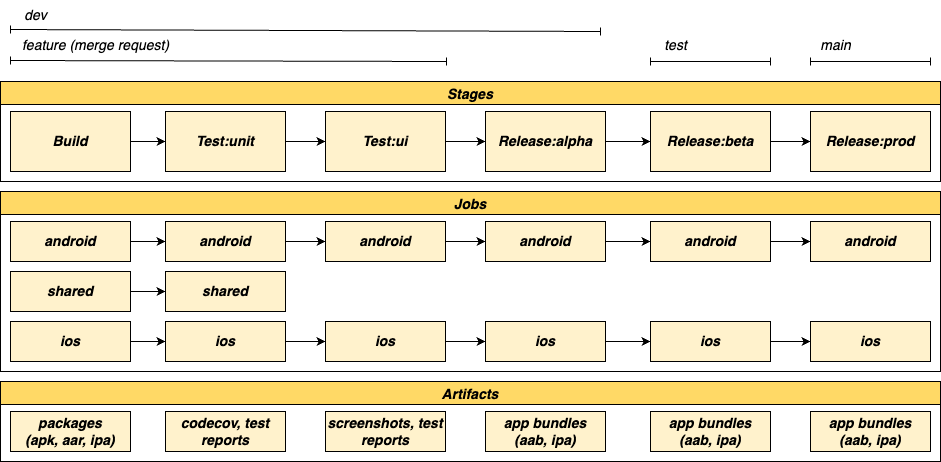

The diagram above was exported from draw.io. Its source (the exported page's mxGraphModel, read from the mxfile embedded in the PNG):
<mxGraphModel dx="1805" dy="969" grid="1" gridSize="10" guides="1" tooltips="1" connect="1" arrows="1" fold="1" page="1" pageScale="1" pageWidth="850" pageHeight="1100" math="0" shadow="0">
  <root>
    <mxCell id="0" />
    <mxCell id="1" parent="0" />
    <mxCell id="NajUjYI7FyJ7JTNragHV-3" value="" style="edgeStyle=orthogonalEdgeStyle;rounded=0;orthogonalLoop=1;jettySize=auto;html=1;" edge="1" parent="1" source="NajUjYI7FyJ7JTNragHV-1" target="NajUjYI7FyJ7JTNragHV-2">
      <mxGeometry relative="1" as="geometry" />
    </mxCell>
    <mxCell id="NajUjYI7FyJ7JTNragHV-1" value="&lt;b style=&quot;font-size: 14px;&quot;&gt;&lt;i style=&quot;font-size: 14px;&quot;&gt;Build&lt;/i&gt;&lt;/b&gt;" style="rounded=0;whiteSpace=wrap;html=1;fontSize=14;strokeColor=#000000;fillColor=#FFF2CC;" vertex="1" parent="1">
      <mxGeometry x="30" y="350" width="120" height="60" as="geometry" />
    </mxCell>
    <mxCell id="NajUjYI7FyJ7JTNragHV-5" value="" style="edgeStyle=orthogonalEdgeStyle;rounded=0;orthogonalLoop=1;jettySize=auto;html=1;" edge="1" parent="1" source="NajUjYI7FyJ7JTNragHV-2" target="Op_QNHL8yIQV7XWO5XSd-9">
      <mxGeometry relative="1" as="geometry" />
    </mxCell>
    <mxCell id="NajUjYI7FyJ7JTNragHV-2" value="&lt;b style=&quot;font-size: 14px;&quot;&gt;&lt;i style=&quot;font-size: 14px;&quot;&gt;Test:unit&lt;/i&gt;&lt;/b&gt;" style="rounded=0;whiteSpace=wrap;html=1;fontSize=14;strokeColor=#000000;fillColor=#FFF2CC;" vertex="1" parent="1">
      <mxGeometry x="185" y="350" width="120" height="60" as="geometry" />
    </mxCell>
    <mxCell id="Op_QNHL8yIQV7XWO5XSd-14" value="" style="edgeStyle=orthogonalEdgeStyle;rounded=0;orthogonalLoop=1;jettySize=auto;html=1;" edge="1" parent="1" source="NajUjYI7FyJ7JTNragHV-4" target="Op_QNHL8yIQV7XWO5XSd-11">
      <mxGeometry relative="1" as="geometry" />
    </mxCell>
    <mxCell id="NajUjYI7FyJ7JTNragHV-4" value="&lt;b style=&quot;font-size: 14px;&quot;&gt;&lt;i style=&quot;font-size: 14px;&quot;&gt;Release:alpha&lt;/i&gt;&lt;/b&gt;&lt;span style=&quot;color: rgba(0, 0, 0, 0); font-family: monospace; font-size: 0px; text-align: start;&quot;&gt;%3CmxGraphModel%3E%3Croot%3E%3CmxCell%20id%3D%220%22%2F%3E%3CmxCell%20id%3D%221%22%20parent%3D%220%22%2F%3E%3CmxCell%20id%3D%222%22%20value%3D%22%26lt%3Bb%20style%3D%26quot%3Bfont-size%3A%2014px%3B%26quot%3B%26gt%3B%26lt%3Bi%20style%3D%26quot%3Bfont-size%3A%2014px%3B%26quot%3B%26gt%3BTest%3Aunit%26lt%3B%2Fi%26gt%3B%26lt%3B%2Fb%26gt%3B%22%20style%3D%22rounded%3D0%3BwhiteSpace%3Dwrap%3Bhtml%3D1%3BfontSize%3D14%3BstrokeColor%3D%23000000%3BfillColor%3D%23FFF2CC%3B%22%20vertex%3D%221%22%20parent%3D%221%22%3E%3CmxGeometry%20x%3D%22300%22%20y%3D%22300%22%20width%3D%22120%22%20height%3D%2260%22%20as%3D%22geometry%22%2F%3E%3C%2FmxCell%3E%3C%2Froot%3E%3C%2FmxGraphModel%3E&lt;/span&gt;" style="rounded=0;whiteSpace=wrap;html=1;fontSize=14;strokeColor=#000000;fillColor=#FFF2CC;" vertex="1" parent="1">
      <mxGeometry x="505" y="350" width="120" height="60" as="geometry" />
    </mxCell>
    <mxCell id="Op_QNHL8yIQV7XWO5XSd-1" value="Stages" style="swimlane;fillColor=#FFD966;fontSize=14;fontStyle=3" vertex="1" parent="1">
      <mxGeometry x="20" y="320" width="940" height="100" as="geometry" />
    </mxCell>
    <mxCell id="Op_QNHL8yIQV7XWO5XSd-12" value="&lt;b style=&quot;font-size: 14px;&quot;&gt;&lt;i style=&quot;font-size: 14px;&quot;&gt;Release:prod&lt;/i&gt;&lt;/b&gt;&lt;span style=&quot;color: rgba(0, 0, 0, 0); font-family: monospace; font-size: 0px; text-align: start;&quot;&gt;%3CmxGraphModel%3E%3Croot%3E%3CmxCell%20id%3D%220%22%2F%3E%3CmxCell%20id%3D%221%22%20parent%3D%220%22%2F%3E%3CmxCell%20id%3D%222%22%20value%3D%22%26lt%3Bb%20style%3D%26quot%3Bfont-size%3A%2014px%3B%26quot%3B%26gt%3B%26lt%3Bi%20style%3D%26quot%3Bfont-size%3A%2014px%3B%26quot%3B%26gt%3BTest%3Aunit%26lt%3B%2Fi%26gt%3B%26lt%3B%2Fb%26gt%3B%22%20style%3D%22rounded%3D0%3BwhiteSpace%3Dwrap%3Bhtml%3D1%3BfontSize%3D14%3BstrokeColor%3D%23000000%3BfillColor%3D%23FFF2CC%3B%22%20vertex%3D%221%22%20parent%3D%221%22%3E%3CmxGeometry%20x%3D%22300%22%20y%3D%22300%22%20width%3D%22120%22%20height%3D%2260%22%20as%3D%22geometry%22%2F%3E%3C%2FmxCell%3E%3C%2Froot%3E%3C%2FmxGraphModel&lt;/span&gt;" style="rounded=0;whiteSpace=wrap;html=1;fontSize=14;strokeColor=#000000;fillColor=#FFF2CC;" vertex="1" parent="Op_QNHL8yIQV7XWO5XSd-1">
      <mxGeometry x="810" y="30" width="120" height="60" as="geometry" />
    </mxCell>
    <mxCell id="Op_QNHL8yIQV7XWO5XSd-11" value="&lt;b style=&quot;font-size: 14px;&quot;&gt;&lt;i style=&quot;font-size: 14px;&quot;&gt;Release:beta&lt;/i&gt;&lt;/b&gt;&lt;span style=&quot;color: rgba(0, 0, 0, 0); font-family: monospace; font-size: 0px; text-align: start;&quot;&gt;%3CmxGraphModel%3E%3Croot%3E%3CmxCell%20id%3D%220%22%2F%3E%3CmxCell%20id%3D%221%22%20parent%3D%220%22%2F%3E%3CmxCell%20id%3D%222%22%20value%3D%22%26lt%3Bb%20style%3D%26quot%3Bfont-size%3A%2014px%3B%26quot%3B%26gt%3B%26lt%3Bi%20style%3D%26quot%3Bfont-size%3A%2014px%3B%26quot%3B%26gt%3BTest%3Aunit%26lt%3B%2Fi%26gt%3B%26lt%3B%2Fb%26gt%3B%22%20style%3D%22rounded%3D0%3BwhiteSpace%3Dwrap%3Bhtml%3D1%3BfontSize%3D14%3BstrokeColor%3D%23000000%3BfillColor%3D%23FFF2CC%3B%22%20vertex%3D%221%22%20parent%3D%221%22%3E%3CmxGeometry%20x%3D%22300%22%20y%3D%22300%22%20width%3D%22120%22%20height%3D%2260%22%20as%3D%22geometry%22%2F%3E%3C%2FmxCell%3E%3C%2Froot%3E%3C%2FmxGraphModel&lt;/span&gt;" style="rounded=0;whiteSpace=wrap;html=1;fontSize=14;strokeColor=#000000;fillColor=#FFF2CC;" vertex="1" parent="Op_QNHL8yIQV7XWO5XSd-1">
      <mxGeometry x="650" y="30" width="120" height="60" as="geometry" />
    </mxCell>
    <mxCell id="Op_QNHL8yIQV7XWO5XSd-13" value="" style="edgeStyle=orthogonalEdgeStyle;rounded=0;orthogonalLoop=1;jettySize=auto;html=1;" edge="1" parent="Op_QNHL8yIQV7XWO5XSd-1" source="Op_QNHL8yIQV7XWO5XSd-11" target="Op_QNHL8yIQV7XWO5XSd-12">
      <mxGeometry relative="1" as="geometry" />
    </mxCell>
    <mxCell id="Op_QNHL8yIQV7XWO5XSd-10" value="" style="edgeStyle=orthogonalEdgeStyle;rounded=0;orthogonalLoop=1;jettySize=auto;html=1;" edge="1" parent="1" source="Op_QNHL8yIQV7XWO5XSd-9" target="NajUjYI7FyJ7JTNragHV-4">
      <mxGeometry relative="1" as="geometry" />
    </mxCell>
    <mxCell id="Op_QNHL8yIQV7XWO5XSd-9" value="&lt;b style=&quot;font-size: 14px;&quot;&gt;&lt;i style=&quot;font-size: 14px;&quot;&gt;Test:ui&lt;/i&gt;&lt;/b&gt;" style="rounded=0;whiteSpace=wrap;html=1;fontSize=14;strokeColor=#000000;fillColor=#FFF2CC;" vertex="1" parent="1">
      <mxGeometry x="345" y="350" width="120" height="60" as="geometry" />
    </mxCell>
    <mxCell id="Op_QNHL8yIQV7XWO5XSd-15" value="" style="edgeStyle=orthogonalEdgeStyle;rounded=0;orthogonalLoop=1;jettySize=auto;html=1;" edge="1" parent="1" source="Op_QNHL8yIQV7XWO5XSd-16" target="Op_QNHL8yIQV7XWO5XSd-18">
      <mxGeometry relative="1" as="geometry" />
    </mxCell>
    <mxCell id="Op_QNHL8yIQV7XWO5XSd-16" value="&lt;b style=&quot;font-size: 14px;&quot;&gt;&lt;i style=&quot;font-size: 14px;&quot;&gt;android&lt;/i&gt;&lt;/b&gt;" style="rounded=0;whiteSpace=wrap;html=1;fontSize=14;strokeColor=#000000;fillColor=#FFF2CC;" vertex="1" parent="1">
      <mxGeometry x="30" y="460" width="120" height="40" as="geometry" />
    </mxCell>
    <mxCell id="Op_QNHL8yIQV7XWO5XSd-17" value="" style="edgeStyle=orthogonalEdgeStyle;rounded=0;orthogonalLoop=1;jettySize=auto;html=1;" edge="1" parent="1" source="Op_QNHL8yIQV7XWO5XSd-18" target="Op_QNHL8yIQV7XWO5XSd-26">
      <mxGeometry relative="1" as="geometry" />
    </mxCell>
    <mxCell id="Op_QNHL8yIQV7XWO5XSd-18" value="&lt;b style=&quot;font-size: 14px;&quot;&gt;&lt;i style=&quot;font-size: 14px;&quot;&gt;android&lt;/i&gt;&lt;/b&gt;" style="rounded=0;whiteSpace=wrap;html=1;fontSize=14;strokeColor=#000000;fillColor=#FFF2CC;" vertex="1" parent="1">
      <mxGeometry x="185" y="460" width="120" height="40" as="geometry" />
    </mxCell>
    <mxCell id="Op_QNHL8yIQV7XWO5XSd-29" value="" style="edgeStyle=orthogonalEdgeStyle;rounded=0;orthogonalLoop=1;jettySize=auto;html=1;" edge="1" parent="1" source="Op_QNHL8yIQV7XWO5XSd-20" target="Op_QNHL8yIQV7XWO5XSd-27">
      <mxGeometry relative="1" as="geometry" />
    </mxCell>
    <mxCell id="Op_QNHL8yIQV7XWO5XSd-20" value="&lt;b&gt;&lt;i&gt;android&lt;/i&gt;&lt;/b&gt;" style="rounded=0;whiteSpace=wrap;html=1;fontSize=14;strokeColor=#000000;fillColor=#FFF2CC;" vertex="1" parent="1">
      <mxGeometry x="505" y="460" width="120" height="40" as="geometry" />
    </mxCell>
    <mxCell id="Op_QNHL8yIQV7XWO5XSd-25" value="" style="edgeStyle=orthogonalEdgeStyle;rounded=0;orthogonalLoop=1;jettySize=auto;html=1;" edge="1" parent="1" source="Op_QNHL8yIQV7XWO5XSd-26" target="Op_QNHL8yIQV7XWO5XSd-20">
      <mxGeometry relative="1" as="geometry" />
    </mxCell>
    <mxCell id="Op_QNHL8yIQV7XWO5XSd-26" value="&lt;b style=&quot;font-size: 14px;&quot;&gt;&lt;i style=&quot;font-size: 14px;&quot;&gt;android&lt;/i&gt;&lt;/b&gt;" style="rounded=0;whiteSpace=wrap;html=1;fontSize=14;strokeColor=#000000;fillColor=#FFF2CC;" vertex="1" parent="1">
      <mxGeometry x="345" y="460" width="120" height="40" as="geometry" />
    </mxCell>
    <mxCell id="Op_QNHL8yIQV7XWO5XSd-30" value="" style="edgeStyle=orthogonalEdgeStyle;rounded=0;orthogonalLoop=1;jettySize=auto;html=1;" edge="1" parent="1" source="Op_QNHL8yIQV7XWO5XSd-27" target="Op_QNHL8yIQV7XWO5XSd-28">
      <mxGeometry relative="1" as="geometry" />
    </mxCell>
    <mxCell id="Op_QNHL8yIQV7XWO5XSd-27" value="&lt;b&gt;&lt;i&gt;android&lt;/i&gt;&lt;/b&gt;" style="rounded=0;whiteSpace=wrap;html=1;fontSize=14;strokeColor=#000000;fillColor=#FFF2CC;" vertex="1" parent="1">
      <mxGeometry x="670" y="460" width="120" height="40" as="geometry" />
    </mxCell>
    <mxCell id="Op_QNHL8yIQV7XWO5XSd-28" value="&lt;b&gt;&lt;i&gt;android&lt;/i&gt;&lt;/b&gt;" style="rounded=0;whiteSpace=wrap;html=1;fontSize=14;strokeColor=#000000;fillColor=#FFF2CC;" vertex="1" parent="1">
      <mxGeometry x="830" y="460" width="120" height="40" as="geometry" />
    </mxCell>
    <mxCell id="Op_QNHL8yIQV7XWO5XSd-31" value="" style="edgeStyle=orthogonalEdgeStyle;rounded=0;orthogonalLoop=1;jettySize=auto;html=1;" edge="1" parent="1" source="Op_QNHL8yIQV7XWO5XSd-32" target="Op_QNHL8yIQV7XWO5XSd-34">
      <mxGeometry relative="1" as="geometry" />
    </mxCell>
    <mxCell id="Op_QNHL8yIQV7XWO5XSd-32" value="&lt;b style=&quot;font-size: 14px;&quot;&gt;&lt;i style=&quot;font-size: 14px;&quot;&gt;ios&lt;/i&gt;&lt;/b&gt;" style="rounded=0;whiteSpace=wrap;html=1;fontSize=14;strokeColor=#000000;fillColor=#FFF2CC;" vertex="1" parent="1">
      <mxGeometry x="30" y="560" width="120" height="40" as="geometry" />
    </mxCell>
    <mxCell id="Op_QNHL8yIQV7XWO5XSd-33" value="" style="edgeStyle=orthogonalEdgeStyle;rounded=0;orthogonalLoop=1;jettySize=auto;html=1;" edge="1" parent="1" source="Op_QNHL8yIQV7XWO5XSd-34" target="Op_QNHL8yIQV7XWO5XSd-38">
      <mxGeometry relative="1" as="geometry" />
    </mxCell>
    <mxCell id="Op_QNHL8yIQV7XWO5XSd-34" value="&lt;b style=&quot;font-size: 14px;&quot;&gt;&lt;i style=&quot;font-size: 14px;&quot;&gt;ios&lt;/i&gt;&lt;/b&gt;" style="rounded=0;whiteSpace=wrap;html=1;fontSize=14;strokeColor=#000000;fillColor=#FFF2CC;" vertex="1" parent="1">
      <mxGeometry x="185" y="560" width="120" height="40" as="geometry" />
    </mxCell>
    <mxCell id="Op_QNHL8yIQV7XWO5XSd-35" value="" style="edgeStyle=orthogonalEdgeStyle;rounded=0;orthogonalLoop=1;jettySize=auto;html=1;" edge="1" parent="1" source="Op_QNHL8yIQV7XWO5XSd-36" target="Op_QNHL8yIQV7XWO5XSd-40">
      <mxGeometry relative="1" as="geometry" />
    </mxCell>
    <mxCell id="Op_QNHL8yIQV7XWO5XSd-36" value="&lt;b&gt;&lt;i&gt;ios&lt;/i&gt;&lt;/b&gt;" style="rounded=0;whiteSpace=wrap;html=1;fontSize=14;strokeColor=#000000;fillColor=#FFF2CC;" vertex="1" parent="1">
      <mxGeometry x="505" y="560" width="120" height="40" as="geometry" />
    </mxCell>
    <mxCell id="Op_QNHL8yIQV7XWO5XSd-37" value="" style="edgeStyle=orthogonalEdgeStyle;rounded=0;orthogonalLoop=1;jettySize=auto;html=1;" edge="1" parent="1" source="Op_QNHL8yIQV7XWO5XSd-38" target="Op_QNHL8yIQV7XWO5XSd-36">
      <mxGeometry relative="1" as="geometry" />
    </mxCell>
    <mxCell id="Op_QNHL8yIQV7XWO5XSd-38" value="&lt;b&gt;&lt;i&gt;ios&lt;/i&gt;&lt;/b&gt;" style="rounded=0;whiteSpace=wrap;html=1;fontSize=14;strokeColor=#000000;fillColor=#FFF2CC;" vertex="1" parent="1">
      <mxGeometry x="345" y="560" width="120" height="40" as="geometry" />
    </mxCell>
    <mxCell id="Op_QNHL8yIQV7XWO5XSd-39" value="" style="edgeStyle=orthogonalEdgeStyle;rounded=0;orthogonalLoop=1;jettySize=auto;html=1;" edge="1" parent="1" source="Op_QNHL8yIQV7XWO5XSd-40" target="Op_QNHL8yIQV7XWO5XSd-41">
      <mxGeometry relative="1" as="geometry" />
    </mxCell>
    <mxCell id="Op_QNHL8yIQV7XWO5XSd-40" value="&lt;b&gt;&lt;i&gt;ios&lt;/i&gt;&lt;/b&gt;" style="rounded=0;whiteSpace=wrap;html=1;fontSize=14;strokeColor=#000000;fillColor=#FFF2CC;" vertex="1" parent="1">
      <mxGeometry x="670" y="560" width="120" height="40" as="geometry" />
    </mxCell>
    <mxCell id="Op_QNHL8yIQV7XWO5XSd-41" value="&lt;b&gt;&lt;i&gt;ios&lt;/i&gt;&lt;/b&gt;" style="rounded=0;whiteSpace=wrap;html=1;fontSize=14;strokeColor=#000000;fillColor=#FFF2CC;" vertex="1" parent="1">
      <mxGeometry x="830" y="560" width="120" height="40" as="geometry" />
    </mxCell>
    <mxCell id="Op_QNHL8yIQV7XWO5XSd-53" value="" style="edgeStyle=orthogonalEdgeStyle;rounded=0;orthogonalLoop=1;jettySize=auto;html=1;" edge="1" parent="1" source="Op_QNHL8yIQV7XWO5XSd-54" target="Op_QNHL8yIQV7XWO5XSd-55">
      <mxGeometry relative="1" as="geometry" />
    </mxCell>
    <mxCell id="Op_QNHL8yIQV7XWO5XSd-54" value="&lt;b style=&quot;font-size: 14px;&quot;&gt;&lt;i style=&quot;font-size: 14px;&quot;&gt;shared&lt;/i&gt;&lt;/b&gt;" style="rounded=0;whiteSpace=wrap;html=1;fontSize=14;strokeColor=#000000;fillColor=#FFF2CC;" vertex="1" parent="1">
      <mxGeometry x="30" y="510" width="120" height="40" as="geometry" />
    </mxCell>
    <mxCell id="Op_QNHL8yIQV7XWO5XSd-55" value="&lt;b&gt;&lt;i&gt;shared&lt;/i&gt;&lt;/b&gt;" style="rounded=0;whiteSpace=wrap;html=1;fontSize=14;strokeColor=#000000;fillColor=#FFF2CC;" vertex="1" parent="1">
      <mxGeometry x="185" y="510" width="120" height="40" as="geometry" />
    </mxCell>
    <mxCell id="Op_QNHL8yIQV7XWO5XSd-56" value="Jobs" style="swimlane;fillColor=#FFD966;fontSize=14;fontStyle=3" vertex="1" parent="1">
      <mxGeometry x="20" y="430" width="940" height="180" as="geometry" />
    </mxCell>
    <mxCell id="Op_QNHL8yIQV7XWO5XSd-60" value="&lt;b style=&quot;font-size: 14px;&quot;&gt;&lt;i style=&quot;font-size: 14px;&quot;&gt;packages &lt;br&gt;&lt;/i&gt;&lt;/b&gt;&lt;span style=&quot;color: rgba(0, 0, 0, 0); font-family: monospace; font-size: 0px; text-align: start;&quot;&gt;%3CmxGraphModel%3E%3Croot%3E%3CmxCell%20id%3D%220%22%2F%3E%3CmxCell%20id%3D%221%22%20parent%3D%220%22%2F%3E%3CmxCell%20id%3D%222%22%20value%3D%22%26lt%3Bb%20style%3D%26quot%3Bfont-size%3A%2014px%3B%26quot%3B%26gt%3B%26lt%3Bi%20style%3D%26quot%3Bfont-size%3A%2014px%3B%26quot%3B%26gt%3Bios%26lt%3B%2Fi%26gt%3B%26lt%3B%2Fb%26gt%3B%22%20style%3D%22rounded%3D0%3BwhiteSpace%3Dwrap%3Bhtml%3D1%3BfontSize%3D14%3BstrokeColor%3D%23000000%3BfillColor%3D%23FFF2CC%3B%22%20vertex%3D%221%22%20parent%3D%221%22%3E%3CmxGeometry%20x%3D%2230%22%20y%3D%22560%22%20width%3D%22120%22%20height%3D%2240%22%20as%3D%22geometry%22%2F%3E%3C%2FmxCell%3E%3C%2Froot%3E%3C%2FmxGraphModel%3E&lt;/span&gt;&lt;b style=&quot;font-size: 14px;&quot;&gt;&lt;i style=&quot;font-size: 14px;&quot;&gt;(apk, aar, ipa)&lt;/i&gt;&lt;/b&gt;" style="rounded=0;whiteSpace=wrap;html=1;fontSize=14;strokeColor=#000000;fillColor=#FFF2CC;" vertex="1" parent="1">
      <mxGeometry x="30" y="650" width="120" height="40" as="geometry" />
    </mxCell>
    <mxCell id="Op_QNHL8yIQV7XWO5XSd-61" value="&lt;b&gt;&lt;i&gt;codecov, test reports&lt;/i&gt;&lt;/b&gt;" style="rounded=0;whiteSpace=wrap;html=1;fontSize=14;strokeColor=#000000;fillColor=#FFF2CC;" vertex="1" parent="1">
      <mxGeometry x="185" y="650" width="120" height="40" as="geometry" />
    </mxCell>
    <mxCell id="Op_QNHL8yIQV7XWO5XSd-62" value="&lt;b&gt;&lt;i&gt;screenshots, test reports&lt;/i&gt;&lt;/b&gt;" style="rounded=0;whiteSpace=wrap;html=1;fontSize=14;strokeColor=#000000;fillColor=#FFF2CC;" vertex="1" parent="1">
      <mxGeometry x="345" y="650" width="120" height="40" as="geometry" />
    </mxCell>
    <mxCell id="Op_QNHL8yIQV7XWO5XSd-63" value="&lt;b&gt;&lt;i&gt;app bundles (aab, ipa)&lt;/i&gt;&lt;/b&gt;" style="rounded=0;whiteSpace=wrap;html=1;fontSize=14;strokeColor=#000000;fillColor=#FFF2CC;" vertex="1" parent="1">
      <mxGeometry x="505" y="650" width="120" height="40" as="geometry" />
    </mxCell>
    <mxCell id="Op_QNHL8yIQV7XWO5XSd-64" value="&lt;b&gt;&lt;i&gt;app bundles (aab, ipa)&lt;/i&gt;&lt;/b&gt;" style="rounded=0;whiteSpace=wrap;html=1;fontSize=14;strokeColor=#000000;fillColor=#FFF2CC;" vertex="1" parent="1">
      <mxGeometry x="670" y="650" width="120" height="40" as="geometry" />
    </mxCell>
    <mxCell id="Op_QNHL8yIQV7XWO5XSd-65" value="&lt;b&gt;&lt;i&gt;app bundles (aab, ipa)&lt;/i&gt;&lt;/b&gt;" style="rounded=0;whiteSpace=wrap;html=1;fontSize=14;strokeColor=#000000;fillColor=#FFF2CC;" vertex="1" parent="1">
      <mxGeometry x="830" y="650" width="120" height="40" as="geometry" />
    </mxCell>
    <mxCell id="Op_QNHL8yIQV7XWO5XSd-66" value="Artifacts" style="swimlane;fillColor=#FFD966;fontSize=14;fontStyle=3" vertex="1" parent="1">
      <mxGeometry x="20" y="620" width="940" height="80" as="geometry" />
    </mxCell>
    <mxCell id="Op_QNHL8yIQV7XWO5XSd-67" value="" style="endArrow=baseDash;html=1;rounded=0;startArrow=baseDash;startFill=0;endFill=0;" edge="1" parent="1">
      <mxGeometry width="50" height="50" relative="1" as="geometry">
        <mxPoint x="30" y="268" as="sourcePoint" />
        <mxPoint x="620" y="270" as="targetPoint" />
      </mxGeometry>
    </mxCell>
    <mxCell id="Op_QNHL8yIQV7XWO5XSd-68" value="" style="endArrow=baseDash;html=1;rounded=0;startArrow=baseDash;startFill=0;endFill=0;" edge="1" parent="1">
      <mxGeometry width="50" height="50" relative="1" as="geometry">
        <mxPoint x="670" y="300" as="sourcePoint" />
        <mxPoint x="790" y="300" as="targetPoint" />
      </mxGeometry>
    </mxCell>
    <mxCell id="Op_QNHL8yIQV7XWO5XSd-69" value="" style="endArrow=baseDash;html=1;rounded=0;startArrow=baseDash;startFill=0;endFill=0;" edge="1" parent="1">
      <mxGeometry width="50" height="50" relative="1" as="geometry">
        <mxPoint x="830" y="300" as="sourcePoint" />
        <mxPoint x="950" y="300" as="targetPoint" />
      </mxGeometry>
    </mxCell>
    <mxCell id="Op_QNHL8yIQV7XWO5XSd-70" value="dev" style="text;html=1;align=center;verticalAlign=middle;resizable=0;points=[];autosize=1;strokeColor=none;fillColor=none;fontSize=14;fontStyle=2" vertex="1" parent="1">
      <mxGeometry x="30" y="239" width="50" height="30" as="geometry" />
    </mxCell>
    <mxCell id="Op_QNHL8yIQV7XWO5XSd-71" value="test" style="text;html=1;align=center;verticalAlign=middle;resizable=0;points=[];autosize=1;strokeColor=none;fillColor=none;fontSize=14;fontStyle=2" vertex="1" parent="1">
      <mxGeometry x="670" y="269" width="50" height="30" as="geometry" />
    </mxCell>
    <mxCell id="Op_QNHL8yIQV7XWO5XSd-72" value="main" style="text;html=1;align=center;verticalAlign=middle;resizable=0;points=[];autosize=1;strokeColor=none;fillColor=none;fontSize=14;fontStyle=2" vertex="1" parent="1">
      <mxGeometry x="830" y="269" width="50" height="30" as="geometry" />
    </mxCell>
    <mxCell id="Op_QNHL8yIQV7XWO5XSd-73" value="" style="endArrow=baseDash;html=1;rounded=0;startArrow=baseDash;startFill=0;endFill=0;" edge="1" parent="1">
      <mxGeometry width="50" height="50" relative="1" as="geometry">
        <mxPoint x="30" y="299" as="sourcePoint" />
        <mxPoint x="466" y="300" as="targetPoint" />
      </mxGeometry>
    </mxCell>
    <mxCell id="Op_QNHL8yIQV7XWO5XSd-74" value="feature (merge request)" style="text;html=1;align=center;verticalAlign=middle;resizable=0;points=[];autosize=1;strokeColor=none;fillColor=none;fontSize=14;fontStyle=2" vertex="1" parent="1">
      <mxGeometry x="30" y="269" width="170" height="30" as="geometry" />
    </mxCell>
  </root>
</mxGraphModel>